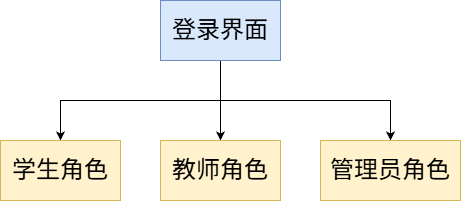

The diagram above was exported from draw.io. Its source (the exported page's mxGraphModel, read from the mxfile embedded in the PNG):
<mxGraphModel dx="1205" dy="814" grid="1" gridSize="10" guides="1" tooltips="1" connect="1" arrows="1" fold="1" page="1" pageScale="1" pageWidth="827" pageHeight="1169" math="0" shadow="0">
  <root>
    <mxCell id="0" />
    <mxCell id="1" parent="0" />
    <mxCell id="oXIUY-01PDSkmOnS002N-9" edge="1" parent="1" source="oXIUY-01PDSkmOnS002N-1" style="edgeStyle=orthogonalEdgeStyle;rounded=0;orthogonalLoop=1;jettySize=auto;html=1;exitX=0.5;exitY=1;exitDx=0;exitDy=0;entryX=0.5;entryY=0;entryDx=0;entryDy=0;" target="oXIUY-01PDSkmOnS002N-2">
      <mxGeometry relative="1" as="geometry" />
    </mxCell>
    <mxCell id="oXIUY-01PDSkmOnS002N-10" edge="1" parent="1" source="oXIUY-01PDSkmOnS002N-1" style="edgeStyle=orthogonalEdgeStyle;rounded=0;orthogonalLoop=1;jettySize=auto;html=1;exitX=0.5;exitY=1;exitDx=0;exitDy=0;entryX=0.5;entryY=0;entryDx=0;entryDy=0;" target="oXIUY-01PDSkmOnS002N-3">
      <mxGeometry relative="1" as="geometry" />
    </mxCell>
    <mxCell id="oXIUY-01PDSkmOnS002N-11" edge="1" parent="1" source="oXIUY-01PDSkmOnS002N-1" style="edgeStyle=orthogonalEdgeStyle;rounded=0;orthogonalLoop=1;jettySize=auto;html=1;exitX=0.5;exitY=1;exitDx=0;exitDy=0;entryX=0.5;entryY=0;entryDx=0;entryDy=0;" target="oXIUY-01PDSkmOnS002N-4">
      <mxGeometry relative="1" as="geometry" />
    </mxCell>
    <mxCell id="oXIUY-01PDSkmOnS002N-1" parent="1" style="rounded=0;whiteSpace=wrap;html=1;fillColor=#dae8fc;strokeColor=#6c8ebf;" value="&lt;font style=&quot;font-size: 24px;&quot;&gt;登录界面&lt;/font&gt;" vertex="1">
      <mxGeometry height="60" width="120" x="280" y="160" as="geometry" />
    </mxCell>
    <mxCell id="oXIUY-01PDSkmOnS002N-2" parent="1" style="rounded=0;whiteSpace=wrap;html=1;fillColor=#fff2cc;strokeColor=#d6b656;" value="&lt;font style=&quot;font-size: 24px;&quot;&gt;教师角色&lt;/font&gt;" vertex="1">
      <mxGeometry height="60" width="120" x="280" y="300" as="geometry" />
    </mxCell>
    <mxCell id="oXIUY-01PDSkmOnS002N-3" parent="1" style="rounded=0;whiteSpace=wrap;html=1;fillColor=#fff2cc;strokeColor=#d6b656;" value="&lt;font style=&quot;font-size: 24px;&quot;&gt;学生角色&lt;/font&gt;" vertex="1">
      <mxGeometry height="60" width="120" x="120" y="300" as="geometry" />
    </mxCell>
    <mxCell id="oXIUY-01PDSkmOnS002N-4" parent="1" style="rounded=0;whiteSpace=wrap;html=1;fillColor=#fff2cc;strokeColor=#d6b656;" value="&lt;font style=&quot;font-size: 24px;&quot;&gt;管理员角色&lt;/font&gt;" vertex="1">
      <mxGeometry height="60" width="140" x="440" y="300" as="geometry" />
    </mxCell>
    <mxCell id="oXIUY-01PDSkmOnS002N-8" edge="1" parent="1" source="oXIUY-01PDSkmOnS002N-2" style="edgeStyle=orthogonalEdgeStyle;rounded=0;orthogonalLoop=1;jettySize=auto;html=1;exitX=0.5;exitY=1;exitDx=0;exitDy=0;" target="oXIUY-01PDSkmOnS002N-2">
      <mxGeometry relative="1" as="geometry" />
    </mxCell>
  </root>
</mxGraphModel>